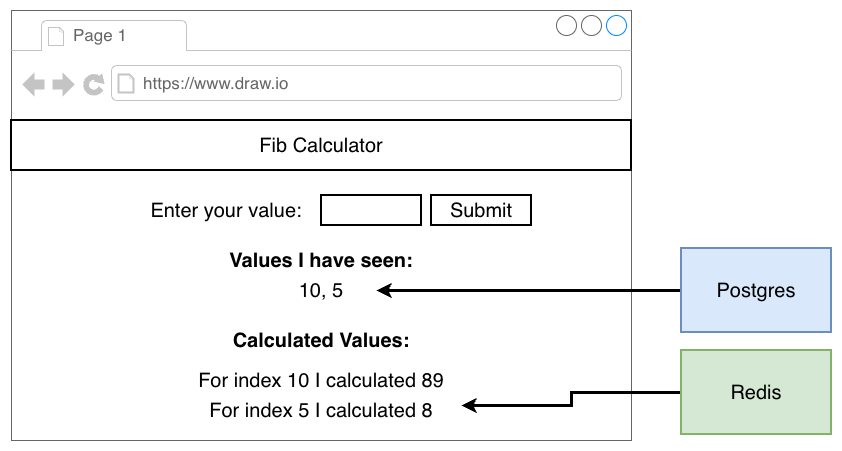

The diagram above was exported from draw.io. Its source (the exported page's mxGraphModel, read from the mxfile embedded in the PNG):
<mxGraphModel dx="1369" dy="648" grid="1" gridSize="10" guides="1" tooltips="1" connect="1" arrows="1" fold="1" page="1" pageScale="1" pageWidth="3300" pageHeight="4681" background="#ffffff" math="0" shadow="0">
  <root>
    <mxCell id="0" />
    <mxCell id="1" parent="0" />
    <mxCell id="2" parent="1" style="strokeWidth=1;shadow=0;dashed=0;align=center;html=1;shape=mxgraph.mockup.containers.browserWindow;rSize=0;fillColor=#ffffff;strokeColor=#666666;mainText=,;recursiveResize=0;fontSize=20;" value="" vertex="1">
      <mxGeometry height="430" width="620" x="310" y="110" as="geometry" />
    </mxCell>
    <mxCell id="3" parent="2" style="strokeWidth=1;shadow=0;dashed=0;align=center;html=1;shape=mxgraph.mockup.containers.anchor;fontSize=17;fontColor=#666666;align=left;" value="Page 1" vertex="1">
      <mxGeometry height="26" width="110" x="60" y="12" as="geometry" />
    </mxCell>
    <mxCell id="4" parent="2" style="strokeWidth=1;shadow=0;dashed=0;align=center;html=1;shape=mxgraph.mockup.containers.anchor;rSize=0;fontSize=17;fontColor=#666666;align=left;" value="https://www.draw.io" vertex="1">
      <mxGeometry height="26" width="250" x="130" y="60" as="geometry" />
    </mxCell>
    <mxCell id="5" parent="2" style="rounded=0;whiteSpace=wrap;html=1;strokeWidth=2;fontSize=20;align=center;" value="Fib Calculator" vertex="1">
      <mxGeometry height="50" width="620" y="110" as="geometry" />
    </mxCell>
    <mxCell id="6" parent="2" style="rounded=0;whiteSpace=wrap;html=1;strokeWidth=2;fontSize=20;align=center;" value="" vertex="1">
      <mxGeometry height="30" width="100" x="310" y="185" as="geometry" />
    </mxCell>
    <mxCell id="7" parent="2" style="rounded=0;whiteSpace=wrap;html=1;strokeWidth=2;fontSize=20;align=center;" value="Submit" vertex="1">
      <mxGeometry height="30" width="100" x="420" y="185" as="geometry" />
    </mxCell>
    <mxCell id="8" parent="2" style="text;html=1;strokeColor=none;fillColor=none;align=center;verticalAlign=middle;whiteSpace=wrap;rounded=0;fontSize=20;" value="Enter your value:" vertex="1">
      <mxGeometry height="20" width="170" x="130" y="190" as="geometry" />
    </mxCell>
    <mxCell id="9" parent="2" style="text;html=1;strokeColor=none;fillColor=none;align=center;verticalAlign=middle;whiteSpace=wrap;rounded=0;fontSize=20;fontStyle=1" value="Values I have seen:" vertex="1">
      <mxGeometry height="20" width="210" x="205" y="240" as="geometry" />
    </mxCell>
    <mxCell id="10" parent="2" style="text;html=1;strokeColor=none;fillColor=none;align=center;verticalAlign=middle;whiteSpace=wrap;rounded=0;fontSize=20;fontStyle=1" value="Calculated Values:" vertex="1">
      <mxGeometry height="20" width="210" x="205" y="320" as="geometry" />
    </mxCell>
    <mxCell id="11" parent="2" style="text;html=1;strokeColor=none;fillColor=none;align=center;verticalAlign=middle;whiteSpace=wrap;rounded=0;fontSize=20;" value="For index 10 I calculated 89" vertex="1">
      <mxGeometry height="20" width="280" x="170" y="360" as="geometry" />
    </mxCell>
    <mxCell id="12" parent="2" style="text;html=1;strokeColor=none;fillColor=none;align=center;verticalAlign=middle;whiteSpace=wrap;rounded=0;fontSize=20;" value="For index 5 I calculated 8" vertex="1">
      <mxGeometry height="20" width="280" x="170" y="390" as="geometry" />
    </mxCell>
    <mxCell id="13" parent="2" style="text;html=1;strokeColor=none;fillColor=none;align=center;verticalAlign=middle;whiteSpace=wrap;rounded=0;fontSize=20;" value="10, 5" vertex="1">
      <mxGeometry height="20" width="110" x="255" y="270" as="geometry" />
    </mxCell>
    <mxCell id="18" edge="1" parent="1" source="15" style="edgeStyle=orthogonalEdgeStyle;rounded=0;html=1;exitX=0;exitY=0.5;entryX=1;entryY=0.25;jettySize=auto;orthogonalLoop=1;strokeWidth=3;fontSize=14;" target="12">
      <mxGeometry relative="1" as="geometry" />
    </mxCell>
    <mxCell id="15" parent="1" style="rounded=0;whiteSpace=wrap;html=1;strokeWidth=2;fontSize=20;align=center;fillColor=#d5e8d4;strokeColor=#82b366;" value="Redis" vertex="1">
      <mxGeometry height="84" width="150" x="980" y="450" as="geometry" />
    </mxCell>
    <mxCell id="17" edge="1" parent="1" source="16" style="edgeStyle=orthogonalEdgeStyle;rounded=0;html=1;exitX=0;exitY=0.5;jettySize=auto;orthogonalLoop=1;strokeWidth=3;fontSize=14;" target="13">
      <mxGeometry relative="1" as="geometry" />
    </mxCell>
    <mxCell id="16" parent="1" style="rounded=0;whiteSpace=wrap;html=1;strokeWidth=2;fontSize=20;align=center;fillColor=#dae8fc;strokeColor=#6c8ebf;" value="Postgres" vertex="1">
      <mxGeometry height="84" width="150" x="980" y="348" as="geometry" />
    </mxCell>
  </root>
</mxGraphModel>